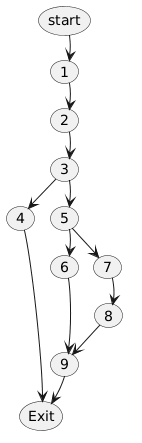

The diagram above was rendered by PlantUML. Its source (embedded in the PNG):
@startuml
skinparam nodesep 15
skinparam ranksep 25

usecase "start" as start_node
usecase "1" as n1
usecase "2" as n2
usecase "3" as n3
usecase "4" as n4
usecase "5" as n5
usecase "6" as n6
usecase "7" as n7
usecase "8" as n8
usecase "9" as n9
usecase "Exit" as end_node

start_node -[hidden]down-> n1
n1 -[hidden]down-> n2
n2 -[hidden]down-> n3
n3 -[hidden]down-> n5
n5 -[hidden]down-> n6
n6 -[hidden]down-> n9
n9 -[hidden]down-> end_node

n4 -[hidden]down-> end_node
n4 -[hidden]right-> n5
n6 -[hidden]right-> n7
n7 -[hidden]down-> n8

start_node --> n1
n1 --> n2
n2 --> n3

n3 --> n4
n3 --> n5
n4 --> end_node

n5 --> n6
n5 --> n7

n6 --> n9

n7 --> n8
n8 --> n9

n9 --> end_node
@enduml